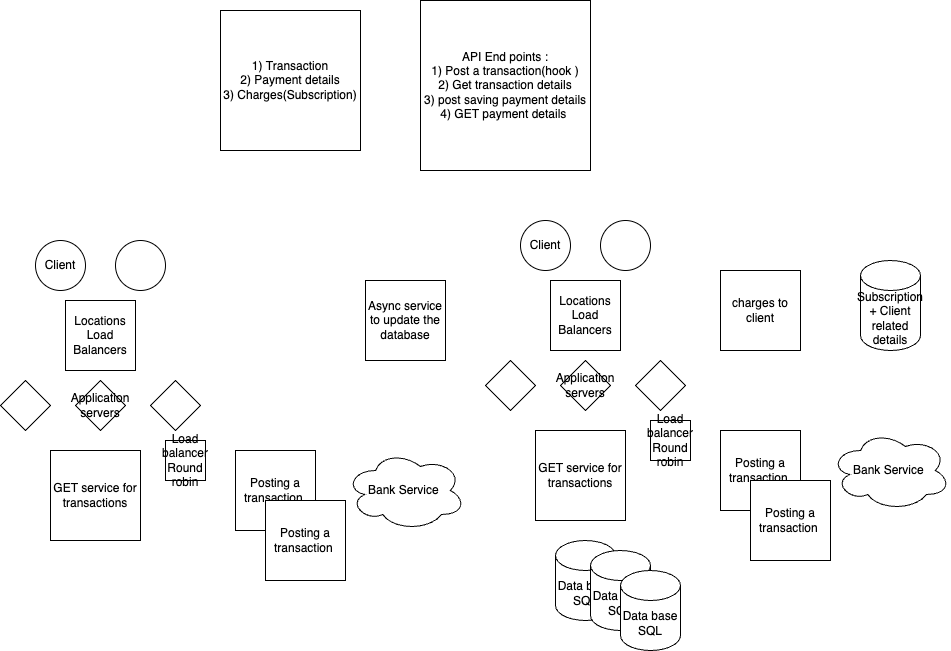

The diagram above was exported from draw.io. Its source (the exported page's mxGraphModel, read from the mxfile embedded in the PNG):
<mxGraphModel dx="1636" dy="489" grid="1" gridSize="10" guides="1" tooltips="1" connect="1" arrows="1" fold="1" page="1" pageScale="1" pageWidth="850" pageHeight="1100" math="0" shadow="0">
  <root>
    <mxCell id="0" />
    <mxCell id="1" parent="0" />
    <mxCell id="WoRU36pzch5MAHdj3wHa-24" value="1) Transaction&lt;br&gt;2) Payment details&lt;br&gt;3) Charges(Subscription)&lt;br&gt;" style="whiteSpace=wrap;html=1;aspect=fixed;" vertex="1" parent="1">
      <mxGeometry x="60" y="20" width="140" height="140" as="geometry" />
    </mxCell>
    <mxCell id="WoRU36pzch5MAHdj3wHa-25" value="Client" style="ellipse;whiteSpace=wrap;html=1;aspect=fixed;" vertex="1" parent="1">
      <mxGeometry x="360" y="230" width="50" height="50" as="geometry" />
    </mxCell>
    <mxCell id="WoRU36pzch5MAHdj3wHa-26" value="" style="ellipse;whiteSpace=wrap;html=1;aspect=fixed;" vertex="1" parent="1">
      <mxGeometry x="440" y="230" width="50" height="50" as="geometry" />
    </mxCell>
    <mxCell id="WoRU36pzch5MAHdj3wHa-27" value="API End points :&lt;br&gt;1) Post a transaction(hook )&lt;br&gt;2) Get transaction details&lt;br&gt;3) post saving payment details&lt;br&gt;4) GET payment details&amp;nbsp;" style="whiteSpace=wrap;html=1;aspect=fixed;" vertex="1" parent="1">
      <mxGeometry x="260" y="10" width="170" height="170" as="geometry" />
    </mxCell>
    <mxCell id="WoRU36pzch5MAHdj3wHa-28" value="Locations Load Balancers" style="whiteSpace=wrap;html=1;aspect=fixed;" vertex="1" parent="1">
      <mxGeometry x="390" y="290" width="70" height="70" as="geometry" />
    </mxCell>
    <mxCell id="WoRU36pzch5MAHdj3wHa-29" value="Data base SQL" style="shape=cylinder3;whiteSpace=wrap;html=1;boundedLbl=1;backgroundOutline=1;size=15;" vertex="1" parent="1">
      <mxGeometry x="395" y="550" width="60" height="80" as="geometry" />
    </mxCell>
    <mxCell id="WoRU36pzch5MAHdj3wHa-30" value="" style="rhombus;whiteSpace=wrap;html=1;" vertex="1" parent="1">
      <mxGeometry x="325" y="370" width="50" height="50" as="geometry" />
    </mxCell>
    <mxCell id="WoRU36pzch5MAHdj3wHa-31" value="Application servers" style="rhombus;whiteSpace=wrap;html=1;" vertex="1" parent="1">
      <mxGeometry x="400" y="370" width="50" height="50" as="geometry" />
    </mxCell>
    <mxCell id="WoRU36pzch5MAHdj3wHa-32" value="" style="rhombus;whiteSpace=wrap;html=1;" vertex="1" parent="1">
      <mxGeometry x="475" y="370" width="50" height="50" as="geometry" />
    </mxCell>
    <mxCell id="WoRU36pzch5MAHdj3wHa-33" value="GET service for transactions" style="whiteSpace=wrap;html=1;aspect=fixed;" vertex="1" parent="1">
      <mxGeometry x="375" y="440" width="90" height="90" as="geometry" />
    </mxCell>
    <mxCell id="WoRU36pzch5MAHdj3wHa-34" value="Posting a transaction&amp;nbsp;" style="whiteSpace=wrap;html=1;aspect=fixed;" vertex="1" parent="1">
      <mxGeometry x="560" y="440" width="80" height="80" as="geometry" />
    </mxCell>
    <mxCell id="WoRU36pzch5MAHdj3wHa-35" value="Bank Service&amp;nbsp;" style="ellipse;shape=cloud;whiteSpace=wrap;html=1;" vertex="1" parent="1">
      <mxGeometry x="670" y="440" width="120" height="80" as="geometry" />
    </mxCell>
    <mxCell id="WoRU36pzch5MAHdj3wHa-36" value="Posting a transaction&amp;nbsp;" style="whiteSpace=wrap;html=1;aspect=fixed;" vertex="1" parent="1">
      <mxGeometry x="590" y="490" width="80" height="80" as="geometry" />
    </mxCell>
    <mxCell id="WoRU36pzch5MAHdj3wHa-37" value="Load balancer Round robin" style="whiteSpace=wrap;html=1;aspect=fixed;" vertex="1" parent="1">
      <mxGeometry x="490" y="430" width="40" height="40" as="geometry" />
    </mxCell>
    <mxCell id="WoRU36pzch5MAHdj3wHa-38" value="Client" style="ellipse;whiteSpace=wrap;html=1;aspect=fixed;" vertex="1" parent="1">
      <mxGeometry x="-125" y="250" width="50" height="50" as="geometry" />
    </mxCell>
    <mxCell id="WoRU36pzch5MAHdj3wHa-39" value="" style="ellipse;whiteSpace=wrap;html=1;aspect=fixed;" vertex="1" parent="1">
      <mxGeometry x="-45" y="250" width="50" height="50" as="geometry" />
    </mxCell>
    <mxCell id="WoRU36pzch5MAHdj3wHa-40" value="Locations Load Balancers" style="whiteSpace=wrap;html=1;aspect=fixed;" vertex="1" parent="1">
      <mxGeometry x="-95" y="310" width="70" height="70" as="geometry" />
    </mxCell>
    <mxCell id="WoRU36pzch5MAHdj3wHa-41" value="" style="rhombus;whiteSpace=wrap;html=1;" vertex="1" parent="1">
      <mxGeometry x="-160" y="390" width="50" height="50" as="geometry" />
    </mxCell>
    <mxCell id="WoRU36pzch5MAHdj3wHa-42" value="Application servers" style="rhombus;whiteSpace=wrap;html=1;" vertex="1" parent="1">
      <mxGeometry x="-85" y="390" width="50" height="50" as="geometry" />
    </mxCell>
    <mxCell id="WoRU36pzch5MAHdj3wHa-43" value="" style="rhombus;whiteSpace=wrap;html=1;" vertex="1" parent="1">
      <mxGeometry x="-10" y="390" width="50" height="50" as="geometry" />
    </mxCell>
    <mxCell id="WoRU36pzch5MAHdj3wHa-44" value="GET service for transactions" style="whiteSpace=wrap;html=1;aspect=fixed;" vertex="1" parent="1">
      <mxGeometry x="-110" y="460" width="90" height="90" as="geometry" />
    </mxCell>
    <mxCell id="WoRU36pzch5MAHdj3wHa-45" value="Posting a transaction&amp;nbsp;" style="whiteSpace=wrap;html=1;aspect=fixed;" vertex="1" parent="1">
      <mxGeometry x="75" y="460" width="80" height="80" as="geometry" />
    </mxCell>
    <mxCell id="WoRU36pzch5MAHdj3wHa-46" value="Bank Service&amp;nbsp;" style="ellipse;shape=cloud;whiteSpace=wrap;html=1;" vertex="1" parent="1">
      <mxGeometry x="185" y="460" width="120" height="80" as="geometry" />
    </mxCell>
    <mxCell id="WoRU36pzch5MAHdj3wHa-47" value="Posting a transaction&amp;nbsp;" style="whiteSpace=wrap;html=1;aspect=fixed;" vertex="1" parent="1">
      <mxGeometry x="105" y="510" width="80" height="80" as="geometry" />
    </mxCell>
    <mxCell id="WoRU36pzch5MAHdj3wHa-48" value="Load balancer Round robin" style="whiteSpace=wrap;html=1;aspect=fixed;" vertex="1" parent="1">
      <mxGeometry x="5" y="450" width="40" height="40" as="geometry" />
    </mxCell>
    <mxCell id="WoRU36pzch5MAHdj3wHa-49" value="Async service to update the database" style="whiteSpace=wrap;html=1;aspect=fixed;" vertex="1" parent="1">
      <mxGeometry x="205" y="290" width="80" height="80" as="geometry" />
    </mxCell>
    <mxCell id="WoRU36pzch5MAHdj3wHa-50" value="Data base SQL" style="shape=cylinder3;whiteSpace=wrap;html=1;boundedLbl=1;backgroundOutline=1;size=15;" vertex="1" parent="1">
      <mxGeometry x="430" y="560" width="60" height="80" as="geometry" />
    </mxCell>
    <mxCell id="WoRU36pzch5MAHdj3wHa-51" value="Data base SQL" style="shape=cylinder3;whiteSpace=wrap;html=1;boundedLbl=1;backgroundOutline=1;size=15;" vertex="1" parent="1">
      <mxGeometry x="460" y="580" width="60" height="80" as="geometry" />
    </mxCell>
    <mxCell id="WoRU36pzch5MAHdj3wHa-52" value="charges to client" style="whiteSpace=wrap;html=1;aspect=fixed;" vertex="1" parent="1">
      <mxGeometry x="560" y="280" width="80" height="80" as="geometry" />
    </mxCell>
    <mxCell id="WoRU36pzch5MAHdj3wHa-53" value="Subscription + Client related details" style="shape=cylinder3;whiteSpace=wrap;html=1;boundedLbl=1;backgroundOutline=1;size=15;" vertex="1" parent="1">
      <mxGeometry x="700" y="270" width="60" height="90" as="geometry" />
    </mxCell>
  </root>
</mxGraphModel>